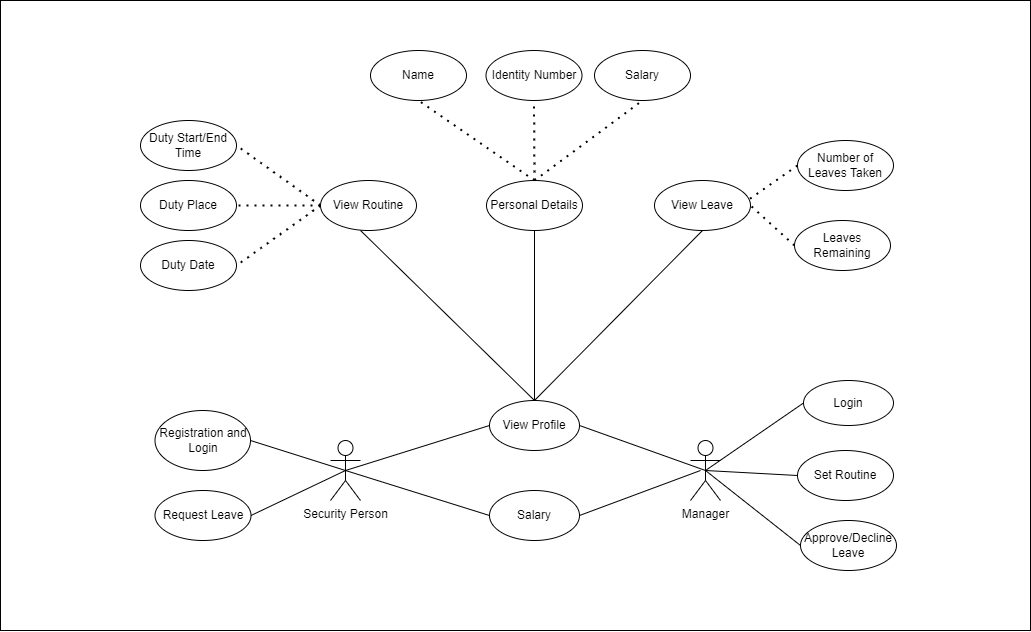

The diagram above was exported from draw.io. Its source (the exported page's mxGraphModel, read from the mxfile embedded in the PNG):
<mxGraphModel dx="2702" dy="1260" grid="1" gridSize="10" guides="1" tooltips="1" connect="1" arrows="1" fold="1" page="1" pageScale="1" pageWidth="827" pageHeight="1169" math="0" shadow="0">
  <root>
    <mxCell id="0" />
    <mxCell id="1" parent="0" />
    <mxCell id="WGyLH8GH4cM9ZP9HDmzL-42" value="" style="rounded=0;whiteSpace=wrap;html=1;" vertex="1" parent="1">
      <mxGeometry x="360" y="250" width="1030" height="630" as="geometry" />
    </mxCell>
    <mxCell id="WGyLH8GH4cM9ZP9HDmzL-1" value="Security Person" style="shape=umlActor;verticalLabelPosition=bottom;verticalAlign=top;html=1;outlineConnect=0;" vertex="1" parent="1">
      <mxGeometry x="690" y="690" width="30" height="60" as="geometry" />
    </mxCell>
    <mxCell id="WGyLH8GH4cM9ZP9HDmzL-2" value="Manager" style="shape=umlActor;verticalLabelPosition=bottom;verticalAlign=top;html=1;outlineConnect=0;" vertex="1" parent="1">
      <mxGeometry x="1050" y="690" width="30" height="60" as="geometry" />
    </mxCell>
    <mxCell id="WGyLH8GH4cM9ZP9HDmzL-3" value="Registration and Login" style="ellipse;whiteSpace=wrap;html=1;" vertex="1" parent="1">
      <mxGeometry x="514.5" y="660" width="95.5" height="60" as="geometry" />
    </mxCell>
    <mxCell id="WGyLH8GH4cM9ZP9HDmzL-4" value="Login" style="ellipse;whiteSpace=wrap;html=1;" vertex="1" parent="1">
      <mxGeometry x="1163" y="630" width="90" height="45" as="geometry" />
    </mxCell>
    <mxCell id="WGyLH8GH4cM9ZP9HDmzL-5" value="Request Leave" style="ellipse;whiteSpace=wrap;html=1;" vertex="1" parent="1">
      <mxGeometry x="514.5" y="740" width="96" height="50" as="geometry" />
    </mxCell>
    <mxCell id="WGyLH8GH4cM9ZP9HDmzL-6" value="Approve/Decline Leave" style="ellipse;whiteSpace=wrap;html=1;" vertex="1" parent="1">
      <mxGeometry x="1160" y="770" width="96" height="50" as="geometry" />
    </mxCell>
    <mxCell id="WGyLH8GH4cM9ZP9HDmzL-7" value="Set Routine" style="ellipse;whiteSpace=wrap;html=1;" vertex="1" parent="1">
      <mxGeometry x="1157" y="700" width="96" height="50" as="geometry" />
    </mxCell>
    <mxCell id="WGyLH8GH4cM9ZP9HDmzL-8" value="View Routine" style="ellipse;whiteSpace=wrap;html=1;" vertex="1" parent="1">
      <mxGeometry x="680" y="430" width="96" height="50" as="geometry" />
    </mxCell>
    <mxCell id="WGyLH8GH4cM9ZP9HDmzL-9" value="Salary" style="ellipse;whiteSpace=wrap;html=1;" vertex="1" parent="1">
      <mxGeometry x="849" y="740" width="90" height="50" as="geometry" />
    </mxCell>
    <mxCell id="WGyLH8GH4cM9ZP9HDmzL-10" value="View Profile" style="ellipse;whiteSpace=wrap;html=1;" vertex="1" parent="1">
      <mxGeometry x="849" y="650" width="90" height="50" as="geometry" />
    </mxCell>
    <mxCell id="WGyLH8GH4cM9ZP9HDmzL-11" value="View Leave" style="ellipse;whiteSpace=wrap;html=1;" vertex="1" parent="1">
      <mxGeometry x="1014" y="430" width="96" height="50" as="geometry" />
    </mxCell>
    <mxCell id="WGyLH8GH4cM9ZP9HDmzL-12" value="Duty Date" style="ellipse;whiteSpace=wrap;html=1;" vertex="1" parent="1">
      <mxGeometry x="500" y="490" width="96" height="50" as="geometry" />
    </mxCell>
    <mxCell id="WGyLH8GH4cM9ZP9HDmzL-13" value="Duty Place" style="ellipse;whiteSpace=wrap;html=1;" vertex="1" parent="1">
      <mxGeometry x="500" y="430" width="96" height="50" as="geometry" />
    </mxCell>
    <mxCell id="WGyLH8GH4cM9ZP9HDmzL-14" value="Duty Start/End Time" style="ellipse;whiteSpace=wrap;html=1;" vertex="1" parent="1">
      <mxGeometry x="500" y="370" width="96" height="50" as="geometry" />
    </mxCell>
    <mxCell id="WGyLH8GH4cM9ZP9HDmzL-15" value="Number of Leaves Taken&lt;span style=&quot;color: rgba(0 , 0 , 0 , 0) ; font-family: monospace ; font-size: 0px&quot;&gt;%3CmxGraphModel%3E%3Croot%3E%3CmxCell%20id%3D%220%22%2F%3E%3CmxCell%20id%3D%221%22%20parent%3D%220%22%2F%3E%3CmxCell%20id%3D%222%22%20value%3D%22View%20Leave%22%20style%3D%22ellipse%3BwhiteSpace%3Dwrap%3Bhtml%3D1%3B%22%20vertex%3D%221%22%20parent%3D%221%22%3E%3CmxGeometry%20x%3D%22450%22%20y%3D%22110%22%20width%3D%2296%22%20height%3D%2250%22%20as%3D%22geometry%22%2F%3E%3C%2FmxCell%3E%3C%2Froot%3E%3C%2FmxGraphModel%3E&lt;/span&gt;" style="ellipse;whiteSpace=wrap;html=1;" vertex="1" parent="1">
      <mxGeometry x="1157" y="390" width="96" height="50" as="geometry" />
    </mxCell>
    <mxCell id="WGyLH8GH4cM9ZP9HDmzL-16" value="Leaves Remaining&lt;span style=&quot;color: rgba(0 , 0 , 0 , 0) ; font-family: monospace ; font-size: 0px&quot;&gt;%3CmxGraphModel%3E%3Croot%3E%3CmxCell%20id%3D%220%22%2F%3E%3CmxCell%20id%3D%221%22%20parent%3D%220%22%2F%3E%3CmxCell%20id%3D%222%22%20value%3D%22View%20Leave%22%20style%3D%22ellipse%3BwhiteSpace%3Dwrap%3Bhtml%3D1%3B%22%20vertex%3D%221%22%20parent%3D%221%22%3E%3CmxGeometry%20x%3D%22450%22%20y%3D%22110%22%20width%3D%2296%22%20height%3D%2250%22%20as%3D%22geometry%22%2F%3E%3C%2FmxCell%3E%3C%2Froot%3E%3C%2FmxGraphModel%3E&lt;/span&gt;" style="ellipse;whiteSpace=wrap;html=1;" vertex="1" parent="1">
      <mxGeometry x="1154" y="470" width="96" height="50" as="geometry" />
    </mxCell>
    <mxCell id="WGyLH8GH4cM9ZP9HDmzL-17" value="Personal Details" style="ellipse;whiteSpace=wrap;html=1;" vertex="1" parent="1">
      <mxGeometry x="846" y="430" width="96" height="50" as="geometry" />
    </mxCell>
    <mxCell id="WGyLH8GH4cM9ZP9HDmzL-18" value="" style="endArrow=none;html=1;rounded=0;entryX=0.5;entryY=0.5;entryDx=0;entryDy=0;entryPerimeter=0;exitX=1;exitY=0.5;exitDx=0;exitDy=0;" edge="1" parent="1" source="WGyLH8GH4cM9ZP9HDmzL-3" target="WGyLH8GH4cM9ZP9HDmzL-1">
      <mxGeometry width="50" height="50" relative="1" as="geometry">
        <mxPoint x="650" y="850" as="sourcePoint" />
        <mxPoint x="700" y="800" as="targetPoint" />
      </mxGeometry>
    </mxCell>
    <mxCell id="WGyLH8GH4cM9ZP9HDmzL-19" value="" style="endArrow=none;html=1;rounded=0;entryX=0.5;entryY=0.5;entryDx=0;entryDy=0;entryPerimeter=0;exitX=1;exitY=0.5;exitDx=0;exitDy=0;" edge="1" parent="1" source="WGyLH8GH4cM9ZP9HDmzL-5" target="WGyLH8GH4cM9ZP9HDmzL-1">
      <mxGeometry width="50" height="50" relative="1" as="geometry">
        <mxPoint x="660" y="860" as="sourcePoint" />
        <mxPoint x="710" y="810" as="targetPoint" />
      </mxGeometry>
    </mxCell>
    <mxCell id="WGyLH8GH4cM9ZP9HDmzL-20" value="" style="endArrow=none;html=1;rounded=0;entryX=0.5;entryY=0.5;entryDx=0;entryDy=0;entryPerimeter=0;exitX=0;exitY=0.5;exitDx=0;exitDy=0;" edge="1" parent="1" source="WGyLH8GH4cM9ZP9HDmzL-10" target="WGyLH8GH4cM9ZP9HDmzL-1">
      <mxGeometry width="50" height="50" relative="1" as="geometry">
        <mxPoint x="670" y="870" as="sourcePoint" />
        <mxPoint x="720" y="820" as="targetPoint" />
      </mxGeometry>
    </mxCell>
    <mxCell id="WGyLH8GH4cM9ZP9HDmzL-21" value="" style="endArrow=none;html=1;rounded=0;entryX=0.5;entryY=0.5;entryDx=0;entryDy=0;entryPerimeter=0;exitX=0;exitY=0.5;exitDx=0;exitDy=0;" edge="1" parent="1" source="WGyLH8GH4cM9ZP9HDmzL-9" target="WGyLH8GH4cM9ZP9HDmzL-1">
      <mxGeometry width="50" height="50" relative="1" as="geometry">
        <mxPoint x="680" y="880" as="sourcePoint" />
        <mxPoint x="730" y="830" as="targetPoint" />
      </mxGeometry>
    </mxCell>
    <mxCell id="WGyLH8GH4cM9ZP9HDmzL-22" value="" style="endArrow=none;html=1;rounded=0;entryX=0.5;entryY=0.5;entryDx=0;entryDy=0;entryPerimeter=0;exitX=1;exitY=0.5;exitDx=0;exitDy=0;" edge="1" parent="1" source="WGyLH8GH4cM9ZP9HDmzL-10" target="WGyLH8GH4cM9ZP9HDmzL-2">
      <mxGeometry width="50" height="50" relative="1" as="geometry">
        <mxPoint x="990" y="650" as="sourcePoint" />
        <mxPoint x="740" y="840" as="targetPoint" />
      </mxGeometry>
    </mxCell>
    <mxCell id="WGyLH8GH4cM9ZP9HDmzL-23" value="" style="endArrow=none;html=1;rounded=0;exitX=1;exitY=0.5;exitDx=0;exitDy=0;" edge="1" parent="1" source="WGyLH8GH4cM9ZP9HDmzL-9">
      <mxGeometry width="50" height="50" relative="1" as="geometry">
        <mxPoint x="700" y="900" as="sourcePoint" />
        <mxPoint x="1060" y="720" as="targetPoint" />
      </mxGeometry>
    </mxCell>
    <mxCell id="WGyLH8GH4cM9ZP9HDmzL-24" value="" style="endArrow=none;html=1;rounded=0;exitX=0;exitY=0.5;exitDx=0;exitDy=0;entryX=0.5;entryY=0.5;entryDx=0;entryDy=0;entryPerimeter=0;" edge="1" parent="1" source="WGyLH8GH4cM9ZP9HDmzL-4" target="WGyLH8GH4cM9ZP9HDmzL-2">
      <mxGeometry width="50" height="50" relative="1" as="geometry">
        <mxPoint x="1160" y="652.5" as="sourcePoint" />
        <mxPoint x="1065" y="720" as="targetPoint" />
      </mxGeometry>
    </mxCell>
    <mxCell id="WGyLH8GH4cM9ZP9HDmzL-25" value="" style="endArrow=none;html=1;rounded=0;entryX=0.5;entryY=0.5;entryDx=0;entryDy=0;entryPerimeter=0;exitX=0;exitY=0.5;exitDx=0;exitDy=0;" edge="1" parent="1" source="WGyLH8GH4cM9ZP9HDmzL-7" target="WGyLH8GH4cM9ZP9HDmzL-2">
      <mxGeometry width="50" height="50" relative="1" as="geometry">
        <mxPoint x="720" y="920" as="sourcePoint" />
        <mxPoint x="770" y="870" as="targetPoint" />
      </mxGeometry>
    </mxCell>
    <mxCell id="WGyLH8GH4cM9ZP9HDmzL-26" value="" style="endArrow=none;html=1;rounded=0;entryX=0.5;entryY=0.5;entryDx=0;entryDy=0;entryPerimeter=0;exitX=0;exitY=0.5;exitDx=0;exitDy=0;" edge="1" parent="1" source="WGyLH8GH4cM9ZP9HDmzL-6" target="WGyLH8GH4cM9ZP9HDmzL-2">
      <mxGeometry width="50" height="50" relative="1" as="geometry">
        <mxPoint x="730" y="930" as="sourcePoint" />
        <mxPoint x="780" y="880" as="targetPoint" />
      </mxGeometry>
    </mxCell>
    <mxCell id="WGyLH8GH4cM9ZP9HDmzL-27" value="" style="endArrow=none;html=1;rounded=0;entryX=0.5;entryY=0;entryDx=0;entryDy=0;exitX=0.417;exitY=1;exitDx=0;exitDy=0;exitPerimeter=0;" edge="1" parent="1" source="WGyLH8GH4cM9ZP9HDmzL-8" target="WGyLH8GH4cM9ZP9HDmzL-10">
      <mxGeometry width="50" height="50" relative="1" as="geometry">
        <mxPoint x="740" y="820" as="sourcePoint" />
        <mxPoint x="790" y="770" as="targetPoint" />
      </mxGeometry>
    </mxCell>
    <mxCell id="WGyLH8GH4cM9ZP9HDmzL-28" value="" style="endArrow=none;html=1;rounded=0;entryX=0.5;entryY=0;entryDx=0;entryDy=0;exitX=0.5;exitY=1;exitDx=0;exitDy=0;" edge="1" parent="1" source="WGyLH8GH4cM9ZP9HDmzL-17" target="WGyLH8GH4cM9ZP9HDmzL-10">
      <mxGeometry width="50" height="50" relative="1" as="geometry">
        <mxPoint x="750" y="830" as="sourcePoint" />
        <mxPoint x="800" y="780" as="targetPoint" />
      </mxGeometry>
    </mxCell>
    <mxCell id="WGyLH8GH4cM9ZP9HDmzL-29" value="" style="endArrow=none;html=1;rounded=0;entryX=0.5;entryY=0;entryDx=0;entryDy=0;exitX=0.5;exitY=1;exitDx=0;exitDy=0;" edge="1" parent="1" source="WGyLH8GH4cM9ZP9HDmzL-11" target="WGyLH8GH4cM9ZP9HDmzL-10">
      <mxGeometry width="50" height="50" relative="1" as="geometry">
        <mxPoint x="760" y="840" as="sourcePoint" />
        <mxPoint x="810" y="790" as="targetPoint" />
      </mxGeometry>
    </mxCell>
    <mxCell id="WGyLH8GH4cM9ZP9HDmzL-30" value="" style="endArrow=none;dashed=1;html=1;dashPattern=1 3;strokeWidth=2;rounded=0;exitX=0;exitY=0.5;exitDx=0;exitDy=0;entryX=1;entryY=0.5;entryDx=0;entryDy=0;" edge="1" parent="1" source="WGyLH8GH4cM9ZP9HDmzL-8" target="WGyLH8GH4cM9ZP9HDmzL-13">
      <mxGeometry width="50" height="50" relative="1" as="geometry">
        <mxPoint x="870" y="760" as="sourcePoint" />
        <mxPoint x="920" y="710" as="targetPoint" />
      </mxGeometry>
    </mxCell>
    <mxCell id="WGyLH8GH4cM9ZP9HDmzL-31" value="" style="endArrow=none;dashed=1;html=1;dashPattern=1 3;strokeWidth=2;rounded=0;exitX=0;exitY=0.5;exitDx=0;exitDy=0;entryX=1;entryY=0.5;entryDx=0;entryDy=0;" edge="1" parent="1" source="WGyLH8GH4cM9ZP9HDmzL-8" target="WGyLH8GH4cM9ZP9HDmzL-12">
      <mxGeometry width="50" height="50" relative="1" as="geometry">
        <mxPoint x="690" y="465" as="sourcePoint" />
        <mxPoint x="606" y="465" as="targetPoint" />
      </mxGeometry>
    </mxCell>
    <mxCell id="WGyLH8GH4cM9ZP9HDmzL-32" value="" style="endArrow=none;dashed=1;html=1;dashPattern=1 3;strokeWidth=2;rounded=0;entryX=1;entryY=0.5;entryDx=0;entryDy=0;exitX=0;exitY=0.5;exitDx=0;exitDy=0;" edge="1" parent="1" source="WGyLH8GH4cM9ZP9HDmzL-8" target="WGyLH8GH4cM9ZP9HDmzL-14">
      <mxGeometry width="50" height="50" relative="1" as="geometry">
        <mxPoint x="670" y="430" as="sourcePoint" />
        <mxPoint x="616" y="475" as="targetPoint" />
      </mxGeometry>
    </mxCell>
    <mxCell id="WGyLH8GH4cM9ZP9HDmzL-33" value="" style="endArrow=none;dashed=1;html=1;dashPattern=1 3;strokeWidth=2;rounded=0;exitX=0;exitY=0.5;exitDx=0;exitDy=0;entryX=0.969;entryY=0.4;entryDx=0;entryDy=0;entryPerimeter=0;" edge="1" parent="1" source="WGyLH8GH4cM9ZP9HDmzL-15" target="WGyLH8GH4cM9ZP9HDmzL-11">
      <mxGeometry width="50" height="50" relative="1" as="geometry">
        <mxPoint x="1131" y="514.5" as="sourcePoint" />
        <mxPoint x="1047" y="514.5" as="targetPoint" />
      </mxGeometry>
    </mxCell>
    <mxCell id="WGyLH8GH4cM9ZP9HDmzL-34" value="" style="endArrow=none;dashed=1;html=1;dashPattern=1 3;strokeWidth=2;rounded=0;exitX=0;exitY=0.5;exitDx=0;exitDy=0;entryX=1;entryY=0.5;entryDx=0;entryDy=0;" edge="1" parent="1" source="WGyLH8GH4cM9ZP9HDmzL-16" target="WGyLH8GH4cM9ZP9HDmzL-11">
      <mxGeometry width="50" height="50" relative="1" as="geometry">
        <mxPoint x="717" y="495" as="sourcePoint" />
        <mxPoint x="633" y="495" as="targetPoint" />
      </mxGeometry>
    </mxCell>
    <mxCell id="WGyLH8GH4cM9ZP9HDmzL-35" value="Name" style="ellipse;whiteSpace=wrap;html=1;" vertex="1" parent="1">
      <mxGeometry x="730" y="300" width="96" height="50" as="geometry" />
    </mxCell>
    <mxCell id="WGyLH8GH4cM9ZP9HDmzL-36" value="Identity Number" style="ellipse;whiteSpace=wrap;html=1;" vertex="1" parent="1">
      <mxGeometry x="845.5" y="300" width="96" height="50" as="geometry" />
    </mxCell>
    <mxCell id="WGyLH8GH4cM9ZP9HDmzL-37" value="Salary" style="ellipse;whiteSpace=wrap;html=1;" vertex="1" parent="1">
      <mxGeometry x="954" y="300" width="96" height="50" as="geometry" />
    </mxCell>
    <mxCell id="WGyLH8GH4cM9ZP9HDmzL-38" value="" style="endArrow=none;dashed=1;html=1;dashPattern=1 3;strokeWidth=2;rounded=0;exitX=0.5;exitY=0;exitDx=0;exitDy=0;entryX=0.5;entryY=1;entryDx=0;entryDy=0;" edge="1" parent="1" source="WGyLH8GH4cM9ZP9HDmzL-17" target="WGyLH8GH4cM9ZP9HDmzL-35">
      <mxGeometry width="50" height="50" relative="1" as="geometry">
        <mxPoint x="840" y="430" as="sourcePoint" />
        <mxPoint x="770" y="440" as="targetPoint" />
      </mxGeometry>
    </mxCell>
    <mxCell id="WGyLH8GH4cM9ZP9HDmzL-39" value="" style="endArrow=none;dashed=1;html=1;dashPattern=1 3;strokeWidth=2;rounded=0;exitX=0.5;exitY=0;exitDx=0;exitDy=0;entryX=0.5;entryY=1;entryDx=0;entryDy=0;" edge="1" parent="1" source="WGyLH8GH4cM9ZP9HDmzL-17" target="WGyLH8GH4cM9ZP9HDmzL-36">
      <mxGeometry width="50" height="50" relative="1" as="geometry">
        <mxPoint x="850" y="440" as="sourcePoint" />
        <mxPoint x="780" y="450" as="targetPoint" />
      </mxGeometry>
    </mxCell>
    <mxCell id="WGyLH8GH4cM9ZP9HDmzL-40" value="" style="endArrow=none;dashed=1;html=1;dashPattern=1 3;strokeWidth=2;rounded=0;exitX=0.5;exitY=0;exitDx=0;exitDy=0;entryX=0.5;entryY=1;entryDx=0;entryDy=0;" edge="1" parent="1" source="WGyLH8GH4cM9ZP9HDmzL-17" target="WGyLH8GH4cM9ZP9HDmzL-37">
      <mxGeometry width="50" height="50" relative="1" as="geometry">
        <mxPoint x="860" y="450" as="sourcePoint" />
        <mxPoint x="790" y="460" as="targetPoint" />
      </mxGeometry>
    </mxCell>
  </root>
</mxGraphModel>